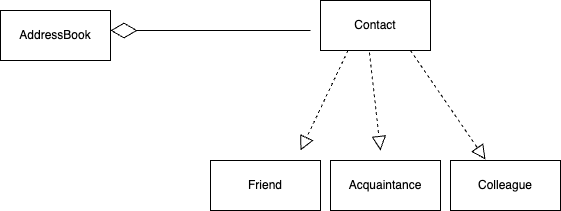

The diagram above was exported from draw.io. Its source (the exported page's mxGraphModel, read from the mxfile embedded in the PNG):
<mxGraphModel dx="954" dy="615" grid="1" gridSize="10" guides="1" tooltips="1" connect="1" arrows="1" fold="1" page="1" pageScale="1" pageWidth="827" pageHeight="1169" math="0" shadow="0">
  <root>
    <mxCell id="0" />
    <mxCell id="1" parent="0" />
    <mxCell id="FppnrQ4bQZ3KlHhlQaSj-1" value="Contact" style="html=1;whiteSpace=wrap;" vertex="1" parent="1">
      <mxGeometry x="510" y="140" width="110" height="50" as="geometry" />
    </mxCell>
    <mxCell id="FppnrQ4bQZ3KlHhlQaSj-2" value="Friend" style="html=1;whiteSpace=wrap;" vertex="1" parent="1">
      <mxGeometry x="400" y="300" width="110" height="50" as="geometry" />
    </mxCell>
    <mxCell id="FppnrQ4bQZ3KlHhlQaSj-3" value="Colleague" style="html=1;whiteSpace=wrap;" vertex="1" parent="1">
      <mxGeometry x="640" y="300" width="110" height="50" as="geometry" />
    </mxCell>
    <mxCell id="FppnrQ4bQZ3KlHhlQaSj-4" value="Acquaintance" style="html=1;whiteSpace=wrap;" vertex="1" parent="1">
      <mxGeometry x="520" y="300" width="110" height="50" as="geometry" />
    </mxCell>
    <mxCell id="FppnrQ4bQZ3KlHhlQaSj-5" value="" style="endArrow=block;dashed=1;endFill=0;endSize=12;html=1;rounded=0;exitX=0.25;exitY=1;exitDx=0;exitDy=0;" edge="1" parent="1" source="FppnrQ4bQZ3KlHhlQaSj-1">
      <mxGeometry width="160" relative="1" as="geometry">
        <mxPoint x="330" y="320" as="sourcePoint" />
        <mxPoint x="490" y="290" as="targetPoint" />
      </mxGeometry>
    </mxCell>
    <mxCell id="FppnrQ4bQZ3KlHhlQaSj-6" value="" style="endArrow=block;dashed=1;endFill=0;endSize=12;html=1;rounded=0;exitX=0.445;exitY=1.04;exitDx=0;exitDy=0;exitPerimeter=0;" edge="1" parent="1" source="FppnrQ4bQZ3KlHhlQaSj-1">
      <mxGeometry width="160" relative="1" as="geometry">
        <mxPoint x="590" y="200" as="sourcePoint" />
        <mxPoint x="570" y="290" as="targetPoint" />
      </mxGeometry>
    </mxCell>
    <mxCell id="FppnrQ4bQZ3KlHhlQaSj-7" value="" style="endArrow=block;dashed=1;endFill=0;endSize=12;html=1;rounded=0;exitX=0.445;exitY=1.04;exitDx=0;exitDy=0;exitPerimeter=0;entryX=0.318;entryY=-0.02;entryDx=0;entryDy=0;entryPerimeter=0;" edge="1" parent="1" target="FppnrQ4bQZ3KlHhlQaSj-3">
      <mxGeometry width="160" relative="1" as="geometry">
        <mxPoint x="600" y="190" as="sourcePoint" />
        <mxPoint x="611" y="288" as="targetPoint" />
      </mxGeometry>
    </mxCell>
    <mxCell id="FppnrQ4bQZ3KlHhlQaSj-8" value="AddressBook" style="html=1;whiteSpace=wrap;" vertex="1" parent="1">
      <mxGeometry x="190" y="150" width="110" height="50" as="geometry" />
    </mxCell>
    <mxCell id="FppnrQ4bQZ3KlHhlQaSj-9" value="" style="endArrow=diamondThin;endFill=0;endSize=24;html=1;rounded=0;" edge="1" parent="1">
      <mxGeometry width="160" relative="1" as="geometry">
        <mxPoint x="500" y="170" as="sourcePoint" />
        <mxPoint x="300" y="170" as="targetPoint" />
      </mxGeometry>
    </mxCell>
  </root>
</mxGraphModel>